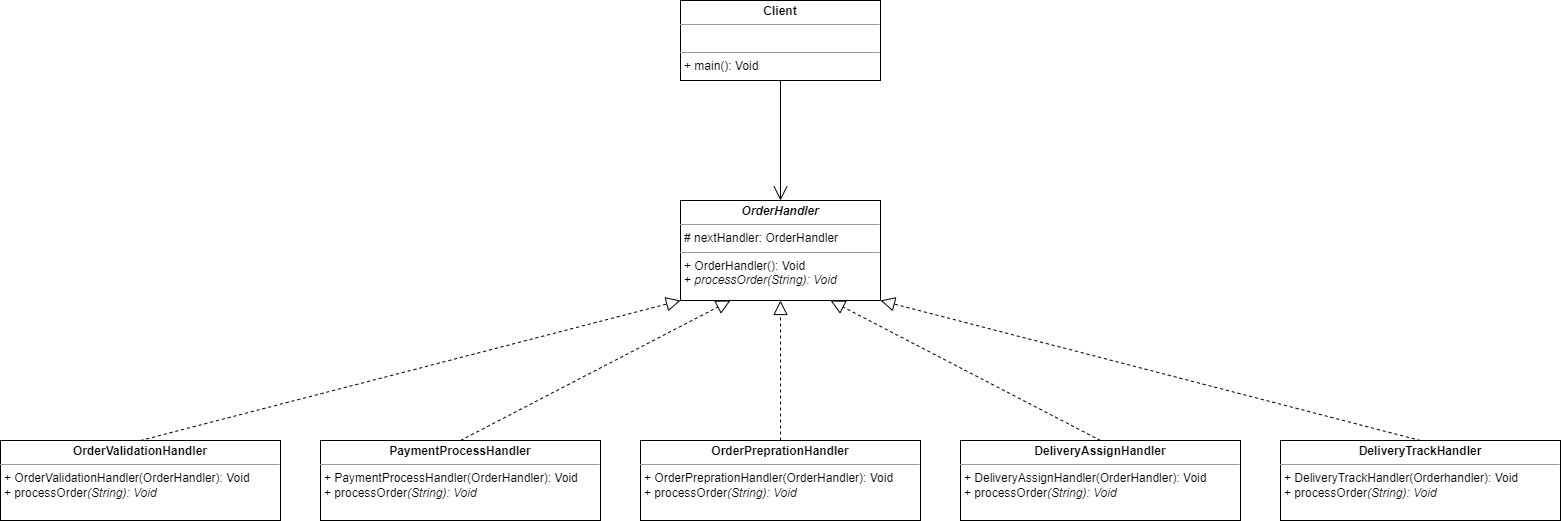

The diagram above was exported from draw.io. Its source (the exported page's mxGraphModel, read from the mxfile embedded in the PNG):
<mxGraphModel dx="2759" dy="2144" grid="1" gridSize="10" guides="1" tooltips="1" connect="1" arrows="1" fold="1" page="1" pageScale="1" pageWidth="850" pageHeight="1100" background="#FFFFFF" math="0" shadow="0">
  <root>
    <mxCell id="0" />
    <mxCell id="1" parent="0" />
    <mxCell id="w0KOh-1zJ7F23_W9aEid-2" value="&lt;p style=&quot;margin:0px;margin-top:4px;text-align:center;&quot;&gt;&lt;b&gt;&lt;i&gt;OrderHandler&lt;/i&gt;&lt;/b&gt;&lt;/p&gt;&lt;hr size=&quot;1&quot;&gt;&lt;p style=&quot;margin:0px;margin-left:4px;&quot;&gt;# nextHandler: OrderHandler&lt;/p&gt;&lt;hr size=&quot;1&quot;&gt;&lt;p style=&quot;margin:0px;margin-left:4px;&quot;&gt;+ OrderHandler(): Void&lt;br&gt;&lt;/p&gt;&lt;p style=&quot;margin:0px;margin-left:4px;&quot;&gt;+ &lt;i&gt;processOrder(String): Void&lt;/i&gt;&lt;/p&gt;" style="verticalAlign=top;align=left;overflow=fill;fontSize=12;fontFamily=Helvetica;html=1;whiteSpace=wrap;" vertex="1" parent="1">
      <mxGeometry x="240" y="40" width="200" height="100" as="geometry" />
    </mxCell>
    <mxCell id="w0KOh-1zJ7F23_W9aEid-3" value="&lt;p style=&quot;margin:0px;margin-top:4px;text-align:center;&quot;&gt;&lt;b&gt;PaymentProcessHandler&lt;/b&gt;&lt;/p&gt;&lt;hr size=&quot;1&quot;&gt;&lt;p style=&quot;margin:0px;margin-left:4px;&quot;&gt;+&amp;nbsp;&lt;span style=&quot;border-color: var(--border-color); text-align: center;&quot;&gt;PaymentProcessHandler&lt;/span&gt;(OrderHandler): Void&lt;br&gt;&lt;/p&gt;&lt;p style=&quot;margin:0px;margin-left:4px;&quot;&gt;+ processOrder&lt;i&gt;(String): Void&lt;/i&gt;&lt;/p&gt;" style="verticalAlign=top;align=left;overflow=fill;fontSize=12;fontFamily=Helvetica;html=1;whiteSpace=wrap;" vertex="1" parent="1">
      <mxGeometry x="-120" y="280" width="280" height="80" as="geometry" />
    </mxCell>
    <mxCell id="w0KOh-1zJ7F23_W9aEid-4" value="&lt;p style=&quot;margin:0px;margin-top:4px;text-align:center;&quot;&gt;&lt;b&gt;OrderPreprationHandler&lt;/b&gt;&lt;/p&gt;&lt;hr size=&quot;1&quot;&gt;&lt;p style=&quot;margin:0px;margin-left:4px;&quot;&gt;+&amp;nbsp;&lt;span style=&quot;border-color: var(--border-color); text-align: center;&quot;&gt;OrderPreprationHandler&lt;/span&gt;(OrderHandler): Void&lt;br&gt;&lt;/p&gt;&lt;p style=&quot;margin:0px;margin-left:4px;&quot;&gt;+ processOrder&lt;i&gt;(String): Void&lt;/i&gt;&lt;/p&gt;" style="verticalAlign=top;align=left;overflow=fill;fontSize=12;fontFamily=Helvetica;html=1;whiteSpace=wrap;" vertex="1" parent="1">
      <mxGeometry x="200" y="280" width="280" height="80" as="geometry" />
    </mxCell>
    <mxCell id="w0KOh-1zJ7F23_W9aEid-5" value="&lt;p style=&quot;margin:0px;margin-top:4px;text-align:center;&quot;&gt;&lt;b&gt;DeliveryAssignHandler&lt;/b&gt;&lt;/p&gt;&lt;hr size=&quot;1&quot;&gt;&lt;p style=&quot;margin:0px;margin-left:4px;&quot;&gt;+&amp;nbsp;&lt;span style=&quot;border-color: var(--border-color); text-align: center;&quot;&gt;DeliveryAssignHandler&lt;/span&gt;(OrderHandler): Void&lt;br&gt;&lt;/p&gt;&lt;p style=&quot;margin:0px;margin-left:4px;&quot;&gt;+ processOrder&lt;i&gt;(String): Void&lt;/i&gt;&lt;/p&gt;" style="verticalAlign=top;align=left;overflow=fill;fontSize=12;fontFamily=Helvetica;html=1;whiteSpace=wrap;" vertex="1" parent="1">
      <mxGeometry x="520" y="280" width="280" height="80" as="geometry" />
    </mxCell>
    <mxCell id="w0KOh-1zJ7F23_W9aEid-6" value="&lt;p style=&quot;margin:0px;margin-top:4px;text-align:center;&quot;&gt;&lt;b&gt;OrderValidationHandler&lt;/b&gt;&lt;/p&gt;&lt;hr size=&quot;1&quot;&gt;&lt;p style=&quot;margin:0px;margin-left:4px;&quot;&gt;+&amp;nbsp;&lt;span style=&quot;border-color: var(--border-color); text-align: center;&quot;&gt;OrderValidationHandler&lt;/span&gt;(OrderHandler): Void&lt;br&gt;&lt;/p&gt;&lt;p style=&quot;margin:0px;margin-left:4px;&quot;&gt;+ processOrder&lt;i&gt;(String): Void&lt;/i&gt;&lt;/p&gt;" style="verticalAlign=top;align=left;overflow=fill;fontSize=12;fontFamily=Helvetica;html=1;whiteSpace=wrap;" vertex="1" parent="1">
      <mxGeometry x="-440" y="280" width="280" height="80" as="geometry" />
    </mxCell>
    <mxCell id="w0KOh-1zJ7F23_W9aEid-7" value="&lt;p style=&quot;margin:0px;margin-top:4px;text-align:center;&quot;&gt;&lt;b&gt;DeliveryTrackHandler&lt;/b&gt;&lt;/p&gt;&lt;hr size=&quot;1&quot;&gt;&lt;p style=&quot;margin:0px;margin-left:4px;&quot;&gt;+&amp;nbsp;&lt;span style=&quot;border-color: var(--border-color); text-align: center;&quot;&gt;DeliveryTrackHandler&lt;/span&gt;(Orderhandler): Void&lt;br&gt;&lt;/p&gt;&lt;p style=&quot;margin:0px;margin-left:4px;&quot;&gt;+ processOrder&lt;i&gt;(String): Void&lt;/i&gt;&lt;/p&gt;" style="verticalAlign=top;align=left;overflow=fill;fontSize=12;fontFamily=Helvetica;html=1;whiteSpace=wrap;" vertex="1" parent="1">
      <mxGeometry x="840" y="280" width="280" height="80" as="geometry" />
    </mxCell>
    <mxCell id="w0KOh-1zJ7F23_W9aEid-8" value="" style="endArrow=block;dashed=1;endFill=0;endSize=12;html=1;rounded=0;exitX=0.5;exitY=0;exitDx=0;exitDy=0;entryX=0.25;entryY=1;entryDx=0;entryDy=0;" edge="1" parent="1" source="w0KOh-1zJ7F23_W9aEid-3" target="w0KOh-1zJ7F23_W9aEid-2">
      <mxGeometry width="160" relative="1" as="geometry">
        <mxPoint x="210" y="260" as="sourcePoint" />
        <mxPoint x="370" y="260" as="targetPoint" />
      </mxGeometry>
    </mxCell>
    <mxCell id="w0KOh-1zJ7F23_W9aEid-9" value="" style="endArrow=block;dashed=1;endFill=0;endSize=12;html=1;rounded=0;exitX=0.5;exitY=0;exitDx=0;exitDy=0;entryX=0;entryY=1;entryDx=0;entryDy=0;" edge="1" parent="1" source="w0KOh-1zJ7F23_W9aEid-6" target="w0KOh-1zJ7F23_W9aEid-2">
      <mxGeometry width="160" relative="1" as="geometry">
        <mxPoint x="110" y="250" as="sourcePoint" />
        <mxPoint x="300" y="150" as="targetPoint" />
      </mxGeometry>
    </mxCell>
    <mxCell id="w0KOh-1zJ7F23_W9aEid-10" value="" style="endArrow=block;dashed=1;endFill=0;endSize=12;html=1;rounded=0;exitX=0.5;exitY=0;exitDx=0;exitDy=0;entryX=1;entryY=1;entryDx=0;entryDy=0;" edge="1" parent="1" source="w0KOh-1zJ7F23_W9aEid-7" target="w0KOh-1zJ7F23_W9aEid-2">
      <mxGeometry width="160" relative="1" as="geometry">
        <mxPoint x="-130" y="250" as="sourcePoint" />
        <mxPoint x="250" y="150" as="targetPoint" />
      </mxGeometry>
    </mxCell>
    <mxCell id="w0KOh-1zJ7F23_W9aEid-11" value="" style="endArrow=block;dashed=1;endFill=0;endSize=12;html=1;rounded=0;exitX=0.5;exitY=0;exitDx=0;exitDy=0;entryX=0.75;entryY=1;entryDx=0;entryDy=0;" edge="1" parent="1" source="w0KOh-1zJ7F23_W9aEid-5" target="w0KOh-1zJ7F23_W9aEid-2">
      <mxGeometry width="160" relative="1" as="geometry">
        <mxPoint x="830" y="250" as="sourcePoint" />
        <mxPoint x="450" y="150" as="targetPoint" />
      </mxGeometry>
    </mxCell>
    <mxCell id="w0KOh-1zJ7F23_W9aEid-12" value="" style="endArrow=block;dashed=1;endFill=0;endSize=12;html=1;rounded=0;exitX=0.5;exitY=0;exitDx=0;exitDy=0;entryX=0.5;entryY=1;entryDx=0;entryDy=0;" edge="1" parent="1" source="w0KOh-1zJ7F23_W9aEid-4" target="w0KOh-1zJ7F23_W9aEid-2">
      <mxGeometry width="160" relative="1" as="geometry">
        <mxPoint x="590" y="250" as="sourcePoint" />
        <mxPoint x="400" y="150" as="targetPoint" />
      </mxGeometry>
    </mxCell>
    <mxCell id="w0KOh-1zJ7F23_W9aEid-13" value="&lt;p style=&quot;margin:0px;margin-top:4px;text-align:center;&quot;&gt;&lt;b&gt;Client&lt;/b&gt;&lt;/p&gt;&lt;hr size=&quot;1&quot;&gt;&lt;p style=&quot;margin:0px;margin-left:4px;&quot;&gt;&lt;br&gt;&lt;/p&gt;&lt;hr size=&quot;1&quot;&gt;&lt;p style=&quot;margin:0px;margin-left:4px;&quot;&gt;+ main(): Void&lt;/p&gt;" style="verticalAlign=top;align=left;overflow=fill;fontSize=12;fontFamily=Helvetica;html=1;whiteSpace=wrap;" vertex="1" parent="1">
      <mxGeometry x="240" y="-160" width="200" height="80" as="geometry" />
    </mxCell>
    <mxCell id="w0KOh-1zJ7F23_W9aEid-14" value="" style="endArrow=open;endFill=1;endSize=12;html=1;rounded=0;exitX=0.5;exitY=1;exitDx=0;exitDy=0;entryX=0.5;entryY=0;entryDx=0;entryDy=0;" edge="1" parent="1" source="w0KOh-1zJ7F23_W9aEid-13" target="w0KOh-1zJ7F23_W9aEid-2">
      <mxGeometry width="160" relative="1" as="geometry">
        <mxPoint x="210" y="150" as="sourcePoint" />
        <mxPoint x="370" y="150" as="targetPoint" />
      </mxGeometry>
    </mxCell>
  </root>
</mxGraphModel>